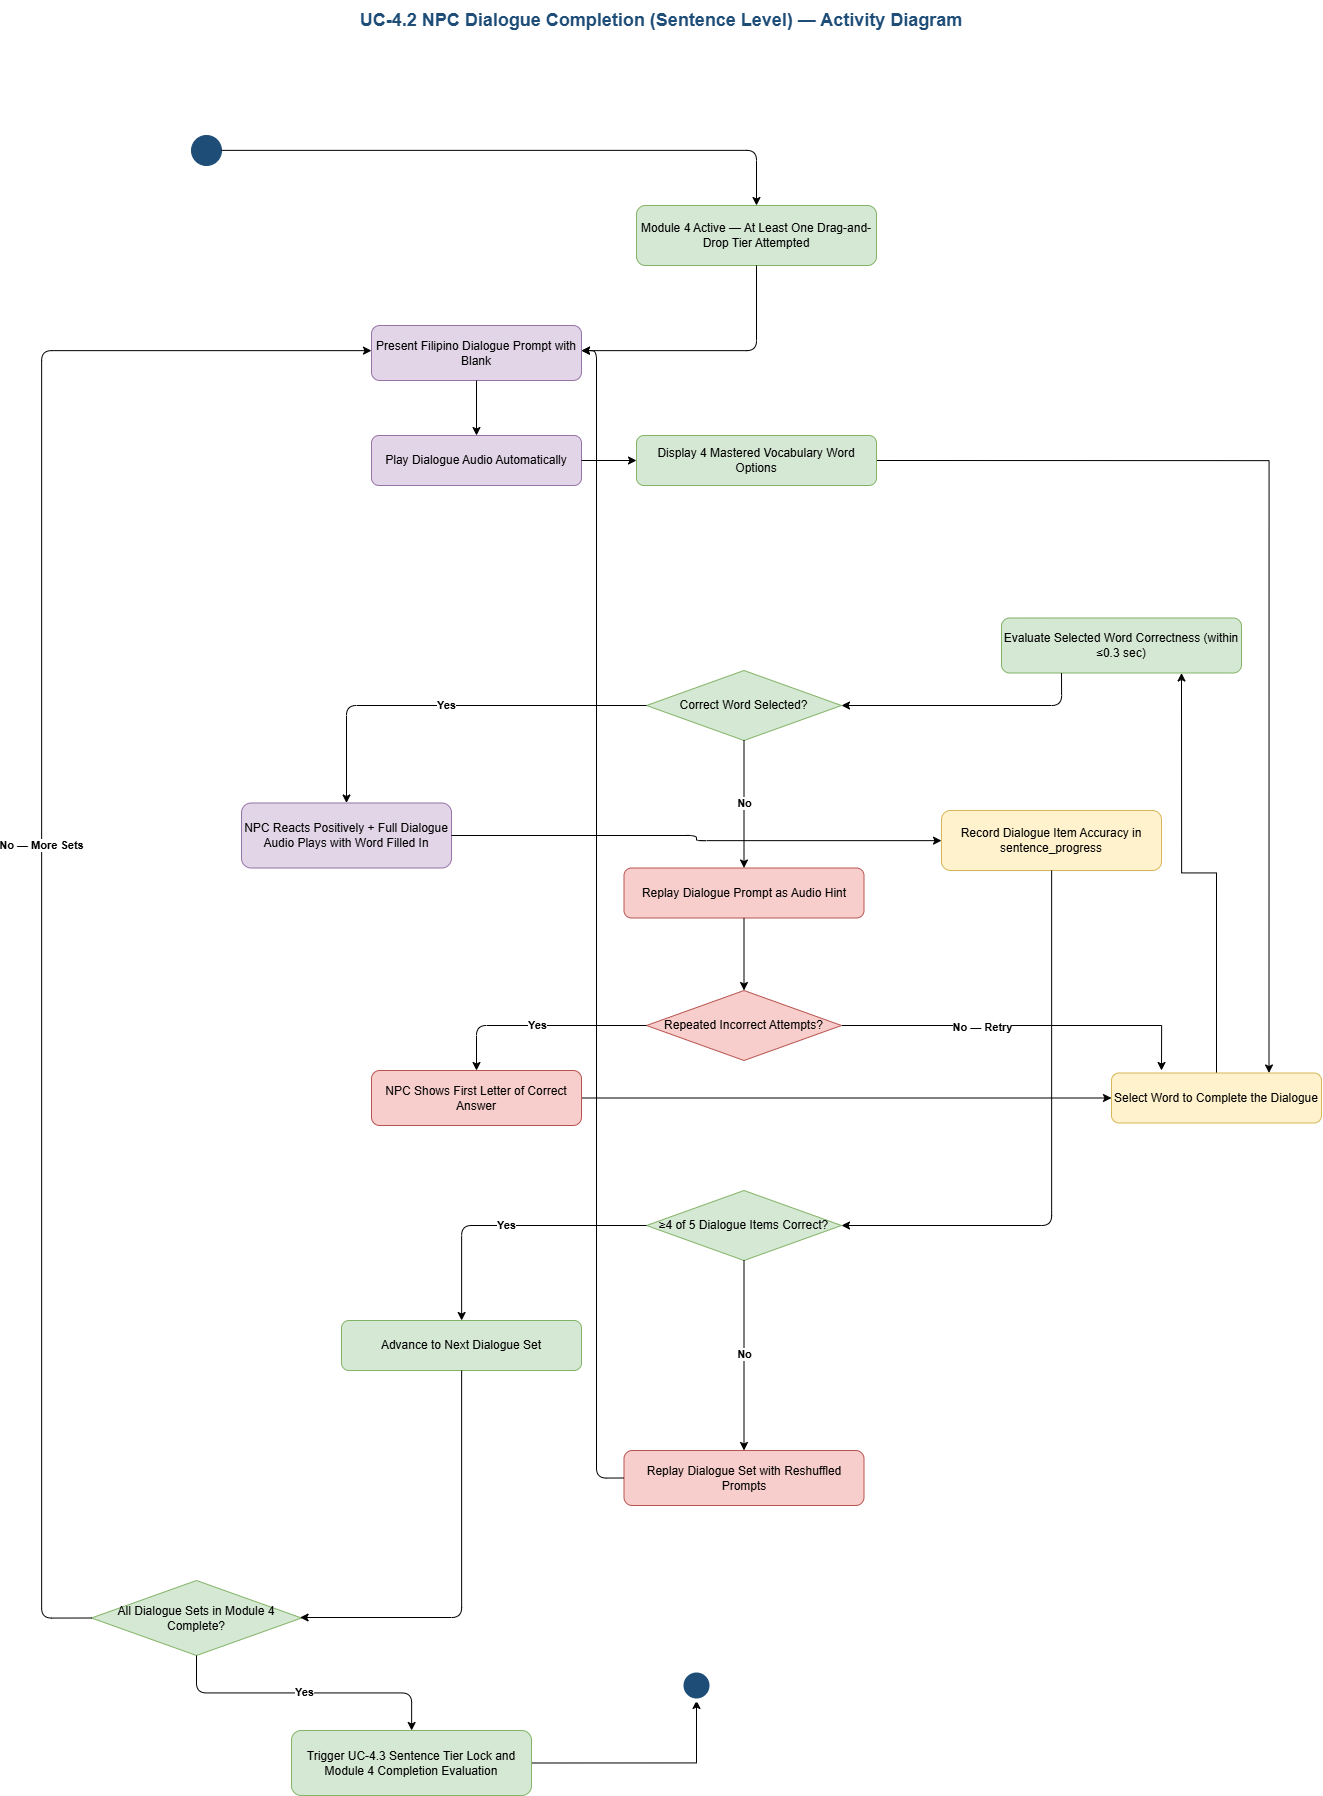

The diagram above was exported from draw.io. Its source (the exported page's mxGraphModel, read from the mxfile embedded in the PNG):
<mxGraphModel dx="3351" dy="2011" grid="1" gridSize="10" guides="1" tooltips="1" connect="1" arrows="1" fold="1" page="1" pageScale="1" pageWidth="1654" pageHeight="2339" math="0" shadow="0">
  <root>
    <mxCell id="0" />
    <mxCell id="1" parent="0" />
    <mxCell id="title" parent="1" style="text;html=1;strokeColor=none;fillColor=none;align=center;verticalAlign=middle;whiteSpace=wrap;fontSize=18;fontStyle=1;fontColor=#1E4D78;" value="UC-4.2 NPC Dialogue Completion (Sentence Level) — Activity Diagram" vertex="1">
      <mxGeometry height="40" width="1200" x="80" y="20" as="geometry" />
    </mxCell>
    <mxCell id="start" parent="1" style="ellipse;aspect=fixed;fillColor=#1E4D78;strokeColor=#1E4D78;" value="" vertex="1">
      <mxGeometry height="30" width="30" x="210" y="155" as="geometry" />
    </mxCell>
    <mxCell id="a1" parent="1" style="rounded=1;whiteSpace=wrap;html=1;fillColor=#D5E8D4;strokeColor=#82B366;fontSize=12;" value="Module 4 Active — At Least One Drag-and-Drop Tier Attempted" vertex="1">
      <mxGeometry height="60" width="240" x="655" y="225" as="geometry" />
    </mxCell>
    <mxCell id="a2" parent="1" style="rounded=1;whiteSpace=wrap;html=1;fillColor=#E1D5E7;strokeColor=#9673A6;fontSize=12;" value="Present Filipino Dialogue Prompt with Blank" vertex="1">
      <mxGeometry height="55" width="210" x="390" y="345" as="geometry" />
    </mxCell>
    <mxCell id="a3" parent="1" style="rounded=1;whiteSpace=wrap;html=1;fillColor=#E1D5E7;strokeColor=#9673A6;fontSize=12;" value="Play Dialogue Audio Automatically" vertex="1">
      <mxGeometry height="50" width="210" x="390" y="455" as="geometry" />
    </mxCell>
    <mxCell id="wK41vBJqMhqSzAEt4VwM-4" edge="1" parent="1" source="a4" style="edgeStyle=orthogonalEdgeStyle;rounded=0;orthogonalLoop=1;jettySize=auto;html=1;exitX=1;exitY=0.5;exitDx=0;exitDy=0;entryX=0.75;entryY=0;entryDx=0;entryDy=0;" target="wK41vBJqMhqSzAEt4VwM-2">
      <mxGeometry relative="1" as="geometry" />
    </mxCell>
    <mxCell id="a4" parent="1" style="rounded=1;whiteSpace=wrap;html=1;fillColor=#D5E8D4;strokeColor=#82B366;fontSize=12;" value="Display 4 Mastered Vocabulary Word Options" vertex="1">
      <mxGeometry height="50" width="240" x="655" y="455" as="geometry" />
    </mxCell>
    <mxCell id="a6" parent="1" style="rounded=1;whiteSpace=wrap;html=1;fillColor=#D5E8D4;strokeColor=#82B366;fontSize=12;" value="Evaluate Selected Word Correctness (within ≤0.3 sec)" vertex="1">
      <mxGeometry height="55" width="240" x="1020" y="637.5" as="geometry" />
    </mxCell>
    <mxCell id="d1" parent="1" style="rhombus;whiteSpace=wrap;html=1;fillColor=#D5E8D4;strokeColor=#82B366;fontSize=12;" value="Correct Word Selected?" vertex="1">
      <mxGeometry height="70" width="195" x="665" y="690" as="geometry" />
    </mxCell>
    <mxCell id="a7" parent="1" style="rounded=1;whiteSpace=wrap;html=1;fillColor=#E1D5E7;strokeColor=#9673A6;fontSize=12;" value="NPC Reacts Positively + Full Dialogue Audio Plays with Word Filled In" vertex="1">
      <mxGeometry height="65" width="210" x="260" y="822.5" as="geometry" />
    </mxCell>
    <mxCell id="a8" parent="1" style="rounded=1;whiteSpace=wrap;html=1;fillColor=#F8CECC;strokeColor=#B85450;fontSize=12;" value="Replay Dialogue Prompt as Audio Hint" vertex="1">
      <mxGeometry height="50" width="240" x="642.5" y="887.5" as="geometry" />
    </mxCell>
    <mxCell id="wK41vBJqMhqSzAEt4VwM-5" edge="1" parent="1" source="d2" style="edgeStyle=orthogonalEdgeStyle;rounded=0;orthogonalLoop=1;jettySize=auto;html=1;exitX=1;exitY=0.5;exitDx=0;exitDy=0;">
      <mxGeometry relative="1" as="geometry">
        <mxPoint x="1180" y="1090" as="targetPoint" />
      </mxGeometry>
    </mxCell>
    <mxCell id="wK41vBJqMhqSzAEt4VwM-6" connectable="0" parent="wK41vBJqMhqSzAEt4VwM-5" style="edgeLabel;html=1;align=center;verticalAlign=middle;resizable=0;points=[];" value="&lt;span style=&quot;font-weight: 700;&quot;&gt;No — Retry&lt;/span&gt;" vertex="1">
      <mxGeometry relative="1" x="-0.2256" y="-1" as="geometry">
        <mxPoint as="offset" />
      </mxGeometry>
    </mxCell>
    <mxCell id="d2" parent="1" style="rhombus;whiteSpace=wrap;html=1;fillColor=#F8CECC;strokeColor=#B85450;fontSize=12;" value="Repeated Incorrect Attempts?" vertex="1">
      <mxGeometry height="70" width="195" x="665" y="1010" as="geometry" />
    </mxCell>
    <mxCell id="wK41vBJqMhqSzAEt4VwM-3" edge="1" parent="1" source="a9" style="edgeStyle=orthogonalEdgeStyle;rounded=0;orthogonalLoop=1;jettySize=auto;html=1;exitX=1;exitY=0.5;exitDx=0;exitDy=0;entryX=0;entryY=0.5;entryDx=0;entryDy=0;" target="wK41vBJqMhqSzAEt4VwM-2">
      <mxGeometry relative="1" as="geometry" />
    </mxCell>
    <mxCell id="a9" parent="1" style="rounded=1;whiteSpace=wrap;html=1;fillColor=#F8CECC;strokeColor=#B85450;fontSize=12;" value="NPC Shows First Letter of Correct Answer" vertex="1">
      <mxGeometry height="55" width="210" x="390" y="1090" as="geometry" />
    </mxCell>
    <mxCell id="a10" parent="1" style="rounded=1;whiteSpace=wrap;html=1;fillColor=#FFF2CC;strokeColor=#D6B656;fontSize=12;" value="Record Dialogue Item Accuracy in sentence_progress" vertex="1">
      <mxGeometry height="60" width="220" x="960" y="830" as="geometry" />
    </mxCell>
    <mxCell id="d3" parent="1" style="rhombus;whiteSpace=wrap;html=1;fillColor=#D5E8D4;strokeColor=#82B366;fontSize=12;" value="≥4 of 5 Dialogue Items Correct?" vertex="1">
      <mxGeometry height="70" width="195" x="665" y="1210" as="geometry" />
    </mxCell>
    <mxCell id="a11" parent="1" style="rounded=1;whiteSpace=wrap;html=1;fillColor=#D5E8D4;strokeColor=#82B366;fontSize=12;" value="Advance to Next Dialogue Set" vertex="1">
      <mxGeometry height="50" width="240" x="360" y="1340" as="geometry" />
    </mxCell>
    <mxCell id="a12" parent="1" style="rounded=1;whiteSpace=wrap;html=1;fillColor=#F8CECC;strokeColor=#B85450;fontSize=12;" value="Replay Dialogue Set with Reshuffled Prompts" vertex="1">
      <mxGeometry height="55" width="240" x="642.5" y="1470" as="geometry" />
    </mxCell>
    <mxCell id="d4" parent="1" style="rhombus;whiteSpace=wrap;html=1;fillColor=#D5E8D4;strokeColor=#82B366;fontSize=12;" value="All Dialogue Sets in Module 4 Complete?" vertex="1">
      <mxGeometry height="75" width="210" x="110" y="1600" as="geometry" />
    </mxCell>
    <mxCell id="wK41vBJqMhqSzAEt4VwM-8" edge="1" parent="1" source="a13" style="edgeStyle=orthogonalEdgeStyle;rounded=0;orthogonalLoop=1;jettySize=auto;html=1;exitX=1;exitY=0.5;exitDx=0;exitDy=0;entryX=0.5;entryY=1;entryDx=0;entryDy=0;" target="end">
      <mxGeometry relative="1" as="geometry" />
    </mxCell>
    <mxCell id="a13" parent="1" style="rounded=1;whiteSpace=wrap;html=1;fillColor=#D5E8D4;strokeColor=#82B366;fontSize=12;" value="Trigger UC-4.3 Sentence Tier Lock and Module 4 Completion Evaluation" vertex="1">
      <mxGeometry height="65" width="240" x="310" y="1750" as="geometry" />
    </mxCell>
    <mxCell id="end" parent="1" style="ellipse;aspect=fixed;fillColor=#1E4D78;strokeColor=#ffffff;strokeWidth=4;" value="" vertex="1">
      <mxGeometry height="30" width="30" x="700" y="1690" as="geometry" />
    </mxCell>
    <mxCell id="f1" edge="1" parent="1" source="start" style="edgeStyle=orthogonalEdgeStyle;html=1;" target="a1">
      <mxGeometry relative="1" as="geometry" />
    </mxCell>
    <mxCell id="f2" edge="1" parent="1" source="a1" style="edgeStyle=orthogonalEdgeStyle;html=1;" target="a2">
      <mxGeometry relative="1" as="geometry">
        <Array as="points">
          <mxPoint x="775" y="370" />
          <mxPoint x="495" y="370" />
        </Array>
      </mxGeometry>
    </mxCell>
    <mxCell id="f3" edge="1" parent="1" source="a2" style="edgeStyle=orthogonalEdgeStyle;html=1;" target="a3">
      <mxGeometry relative="1" as="geometry" />
    </mxCell>
    <mxCell id="f4" edge="1" parent="1" source="a3" style="edgeStyle=orthogonalEdgeStyle;html=1;" target="a4">
      <mxGeometry relative="1" as="geometry" />
    </mxCell>
    <mxCell id="f7" edge="1" parent="1" source="a6" style="edgeStyle=orthogonalEdgeStyle;html=1;exitX=0.25;exitY=1;exitDx=0;exitDy=0;" target="d1">
      <mxGeometry relative="1" as="geometry" />
    </mxCell>
    <mxCell id="f8" edge="1" parent="1" source="d1" style="edgeStyle=orthogonalEdgeStyle;html=1;fontSize=11;fontStyle=1;exitX=0;exitY=0.5;exitDx=0;exitDy=0;" target="a7" value="Yes">
      <mxGeometry relative="1" as="geometry" />
    </mxCell>
    <mxCell id="f9" edge="1" parent="1" source="d1" style="edgeStyle=orthogonalEdgeStyle;html=1;fontSize=11;fontStyle=1;" target="a8" value="No">
      <mxGeometry relative="1" as="geometry" />
    </mxCell>
    <mxCell id="f10" edge="1" parent="1" source="a8" style="edgeStyle=orthogonalEdgeStyle;html=1;" target="d2">
      <mxGeometry relative="1" as="geometry" />
    </mxCell>
    <mxCell id="f11" edge="1" parent="1" source="d2" style="edgeStyle=orthogonalEdgeStyle;html=1;fontSize=11;fontStyle=1;exitX=0;exitY=0.5;exitDx=0;exitDy=0;" target="a9" value="Yes">
      <mxGeometry relative="1" as="geometry" />
    </mxCell>
    <mxCell id="f14" edge="1" parent="1" source="a7" style="edgeStyle=orthogonalEdgeStyle;html=1;" target="a10">
      <mxGeometry relative="1" as="geometry" />
    </mxCell>
    <mxCell id="f15" edge="1" parent="1" source="a10" style="edgeStyle=orthogonalEdgeStyle;html=1;" target="d3">
      <mxGeometry relative="1" as="geometry">
        <Array as="points">
          <mxPoint x="1070" y="1245" />
          <mxPoint x="762" y="1245" />
        </Array>
      </mxGeometry>
    </mxCell>
    <mxCell id="f16" edge="1" parent="1" source="d3" style="edgeStyle=orthogonalEdgeStyle;html=1;fontSize=11;fontStyle=1;" target="a11" value="Yes">
      <mxGeometry relative="1" as="geometry" />
    </mxCell>
    <mxCell id="f17" edge="1" parent="1" source="d3" style="edgeStyle=orthogonalEdgeStyle;html=1;fontSize=11;fontStyle=1;" target="a12" value="No">
      <mxGeometry relative="1" as="geometry" />
    </mxCell>
    <mxCell id="f18" edge="1" parent="1" source="a12" style="edgeStyle=orthogonalEdgeStyle;html=1;exitX=0;exitY=0.5;exitDx=0;exitDy=0;" target="a2">
      <mxGeometry relative="1" as="geometry">
        <Array as="points">
          <mxPoint x="615" y="1497" />
          <mxPoint x="615" y="370" />
          <mxPoint x="495" y="370" />
        </Array>
      </mxGeometry>
    </mxCell>
    <mxCell id="f19" edge="1" parent="1" source="a11" style="edgeStyle=orthogonalEdgeStyle;html=1;" target="d4">
      <mxGeometry relative="1" as="geometry">
        <Array as="points">
          <mxPoint x="480" y="1637" />
        </Array>
      </mxGeometry>
    </mxCell>
    <mxCell id="f20" edge="1" parent="1" source="d4" style="edgeStyle=orthogonalEdgeStyle;html=1;fontSize=11;fontStyle=1;exitX=0;exitY=0.5;exitDx=0;exitDy=0;" target="a2" value="No — More Sets">
      <mxGeometry relative="1" as="geometry">
        <Array as="points">
          <mxPoint x="60" y="1637" />
          <mxPoint x="60" y="370" />
          <mxPoint x="495" y="370" />
        </Array>
      </mxGeometry>
    </mxCell>
    <mxCell id="f21" edge="1" parent="1" source="d4" style="edgeStyle=orthogonalEdgeStyle;html=1;fontSize=11;fontStyle=1;" target="a13" value="Yes">
      <mxGeometry relative="1" as="geometry" />
    </mxCell>
    <mxCell id="wK41vBJqMhqSzAEt4VwM-7" edge="1" parent="1" source="wK41vBJqMhqSzAEt4VwM-2" style="edgeStyle=orthogonalEdgeStyle;rounded=0;orthogonalLoop=1;jettySize=auto;html=1;exitX=0.5;exitY=0;exitDx=0;exitDy=0;entryX=0.75;entryY=1;entryDx=0;entryDy=0;" target="a6">
      <mxGeometry relative="1" as="geometry" />
    </mxCell>
    <mxCell id="wK41vBJqMhqSzAEt4VwM-2" parent="1" style="rounded=1;whiteSpace=wrap;html=1;fillColor=#FFF2CC;strokeColor=#D6B656;fontSize=12;" value="Select Word to Complete the Dialogue" vertex="1">
      <mxGeometry height="50" width="210" x="1130" y="1092.5" as="geometry" />
    </mxCell>
  </root>
</mxGraphModel>